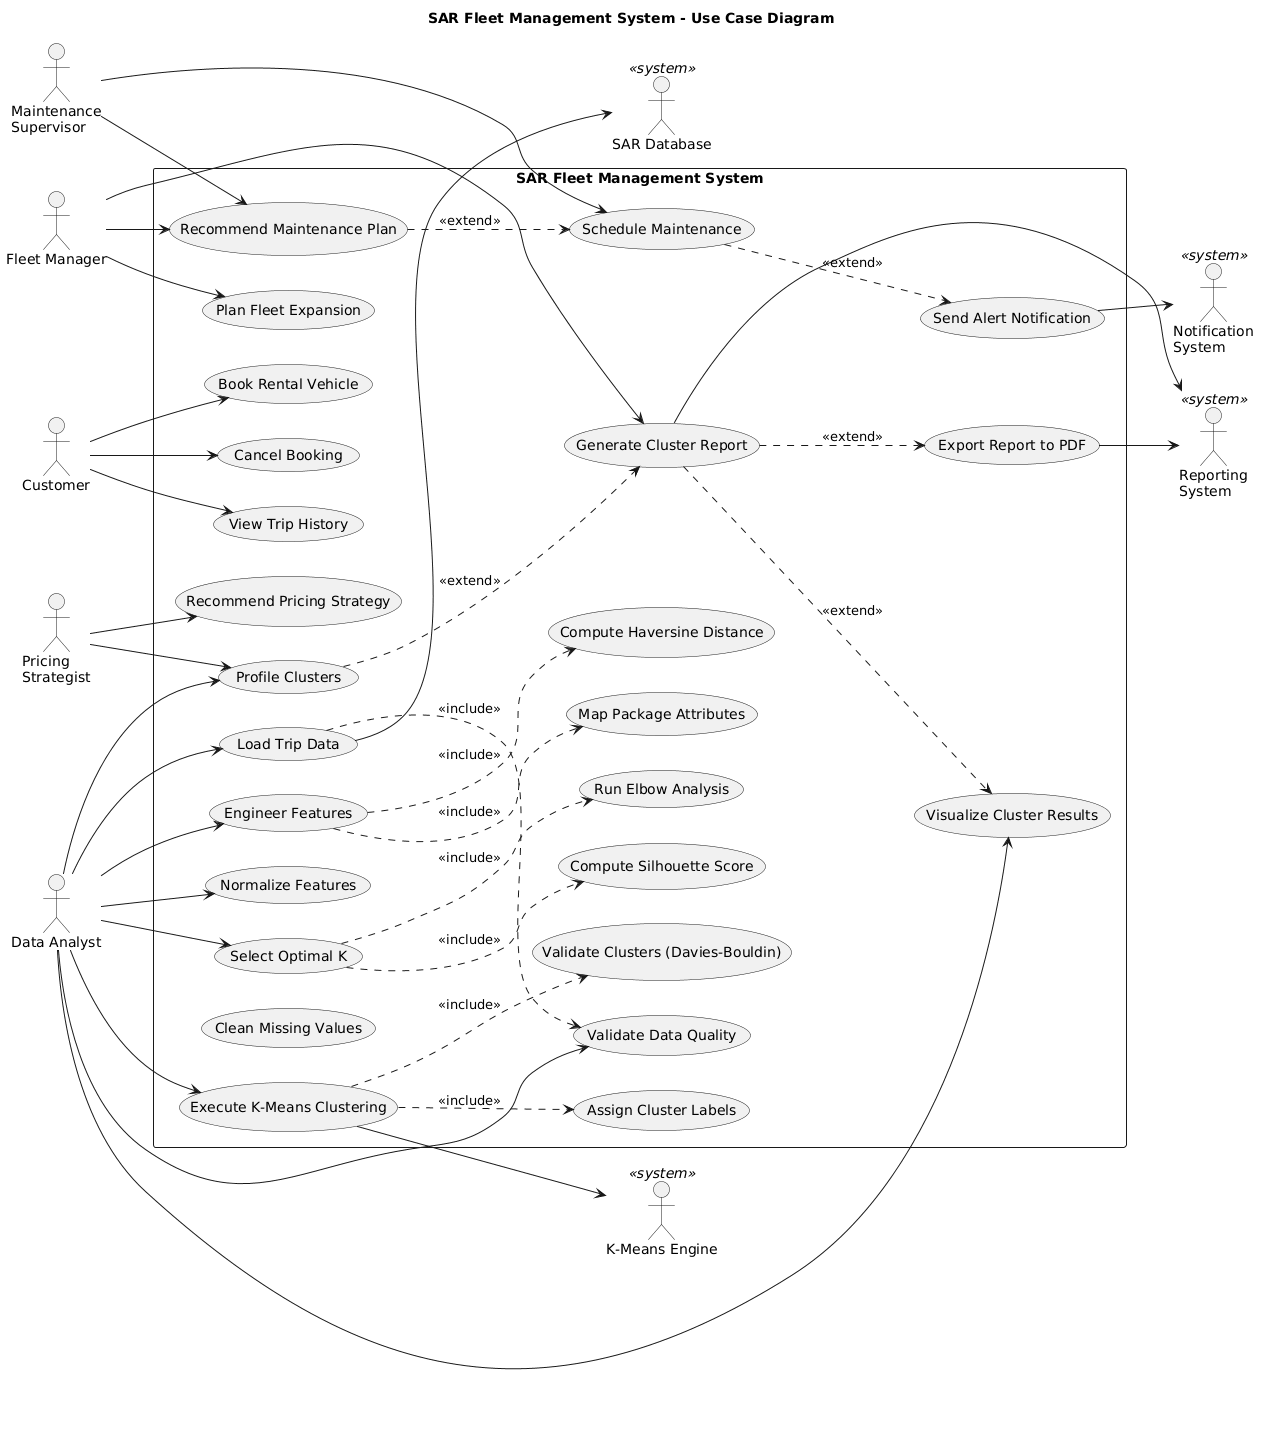

The diagram above was rendered by PlantUML. Its source (embedded in the PNG):
@startuml
left to right direction
skinparam packageStyle rectangle

title SAR Fleet Management System - Use Case Diagram

actor "Data Analyst" as DA
actor "Fleet Manager" as FM
actor "Maintenance\nSupervisor" as MS
actor "Pricing\nStrategist" as PS
actor "Customer" as CU

actor "SAR Database" as DB <<system>>
actor "K-Means Engine" as KM <<system>>
actor "Notification\nSystem" as NS <<system>>
actor "Reporting\nSystem" as RS <<system>>

rectangle "SAR Fleet Management System" {
  usecase "Load Trip Data" as UC1
  usecase "Validate Data Quality" as UC2
  usecase "Clean Missing Values" as UC3
  usecase "Engineer Features" as UC4
  usecase "Compute Haversine Distance" as UC5
  usecase "Map Package Attributes" as UC6
  usecase "Normalize Features" as UC7
  usecase "Select Optimal K" as UC8
  usecase "Run Elbow Analysis" as UC9
  usecase "Compute Silhouette Score" as UC10
  usecase "Execute K-Means Clustering" as UC11
  usecase "Assign Cluster Labels" as UC12
  usecase "Profile Clusters" as UC13
  usecase "Generate Cluster Report" as UC14
  usecase "Visualize Cluster Results" as UC15
  usecase "Recommend Maintenance Plan" as UC16
  usecase "Recommend Pricing Strategy" as UC17
  usecase "Plan Fleet Expansion" as UC18
  usecase "Book Rental Vehicle" as UC19
  usecase "Cancel Booking" as UC20
  usecase "View Trip History" as UC21
  usecase "Schedule Maintenance" as UC22
  usecase "Send Alert Notification" as UC23
  usecase "Export Report to PDF" as UC24
  usecase "Validate Clusters (Davies-Bouldin)" as UC25
}

DA --> UC1
DA --> UC2
DA --> UC4
DA --> UC7
DA --> UC8
DA --> UC11
DA --> UC13
DA --> UC15

FM --> UC14
FM --> UC18
FM --> UC16

MS --> UC22
MS --> UC16

PS --> UC17
PS --> UC13

CU --> UC19
CU --> UC20
CU --> UC21

UC1 ..> UC2 : <<include>>
UC4 ..> UC5 : <<include>>
UC4 ..> UC6 : <<include>>
UC8 ..> UC9 : <<include>>
UC8 ..> UC10 : <<include>>
UC11 ..> UC12 : <<include>>
UC13 ..> UC14 : <<extend>>
UC14 ..> UC15 : <<extend>>
UC16 ..> UC22 : <<extend>>
UC14 ..> UC24 : <<extend>>
UC22 ..> UC23 : <<extend>>
UC11 ..> UC25 : <<include>>

UC1 --> DB
UC11 --> KM
UC23 --> NS
UC14 --> RS
UC24 --> RS
@enduml